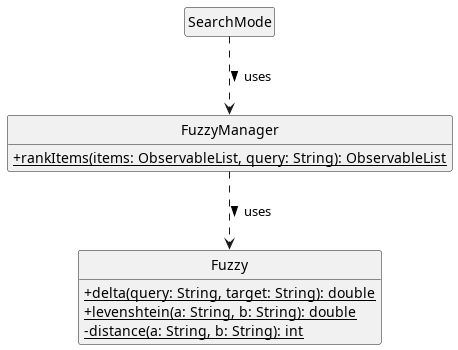

The diagram above was rendered by PlantUML. Its source (embedded in the PNG):
@startuml FuzzyManagerHighLevelClassDiagram
!include styleSimple.puml

class SearchMode

class FuzzyManager {
	{static} +rankItems(items: ObservableList, query: String): ObservableList
}

class Fuzzy {
	{static} +delta(query: String, target: String): double
	{static} +levenshtein(a: String, b: String): double
	{static} -distance(a: String, b: String): int
}

SearchMode ..> FuzzyManager : uses >
FuzzyManager..>Fuzzy : uses >

@enduml